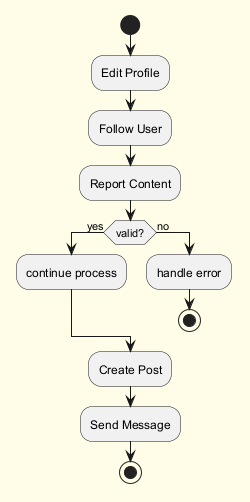

The diagram above was rendered by PlantUML. Its source (embedded in the PNG):
@startuml
skinparam backgroundColor #FFFDE7
skinparam classBackgroundColor #FFF9C4
skinparam classBorderColor #F57F17
start
:Edit Profile;
:Follow User;
:Report Content;
if (valid?) then (yes)
:continue process;
else (no)
:handle error;
stop
endif
:Create Post;
:Send Message;
stop
@enduml